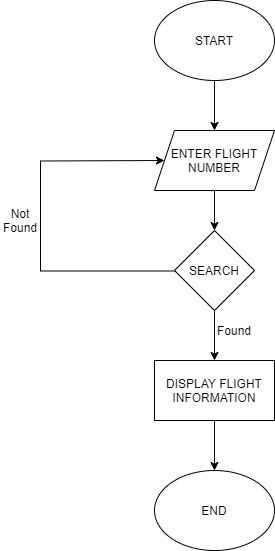

The diagram above was exported from draw.io. Its source (the exported page's mxGraphModel, read from the mxfile embedded in the PNG):
<mxGraphModel dx="1422" dy="705" grid="1" gridSize="10" guides="1" tooltips="1" connect="1" arrows="1" fold="1" page="1" pageScale="1" pageWidth="827" pageHeight="1169" math="0" shadow="0">
  <root>
    <mxCell id="ZcpyoKC1f4s94dC_n2fT-0" />
    <mxCell id="ZcpyoKC1f4s94dC_n2fT-1" parent="ZcpyoKC1f4s94dC_n2fT-0" />
    <mxCell id="DDVHqGIeMLquolIFddHx-1" value="" style="edgeStyle=orthogonalEdgeStyle;rounded=0;orthogonalLoop=1;jettySize=auto;html=1;" edge="1" parent="ZcpyoKC1f4s94dC_n2fT-1" source="ZcpyoKC1f4s94dC_n2fT-2" target="DDVHqGIeMLquolIFddHx-0">
      <mxGeometry relative="1" as="geometry" />
    </mxCell>
    <mxCell id="ZcpyoKC1f4s94dC_n2fT-2" value="START" style="ellipse;whiteSpace=wrap;html=1;" vertex="1" parent="ZcpyoKC1f4s94dC_n2fT-1">
      <mxGeometry x="354" y="40" width="120" height="80" as="geometry" />
    </mxCell>
    <mxCell id="ZcpyoKC1f4s94dC_n2fT-3" value="END" style="ellipse;whiteSpace=wrap;html=1;" vertex="1" parent="ZcpyoKC1f4s94dC_n2fT-1">
      <mxGeometry x="354" y="510" width="120" height="80" as="geometry" />
    </mxCell>
    <mxCell id="2darmvkmetHkvTnnsy9S-1" value="" style="edgeStyle=orthogonalEdgeStyle;rounded=0;orthogonalLoop=1;jettySize=auto;html=1;" edge="1" parent="ZcpyoKC1f4s94dC_n2fT-1" source="DDVHqGIeMLquolIFddHx-0" target="2darmvkmetHkvTnnsy9S-0">
      <mxGeometry relative="1" as="geometry" />
    </mxCell>
    <mxCell id="DDVHqGIeMLquolIFddHx-0" value="ENTER FLIGHT NUMBER" style="shape=parallelogram;perimeter=parallelogramPerimeter;whiteSpace=wrap;html=1;fixedSize=1;direction=west;" vertex="1" parent="ZcpyoKC1f4s94dC_n2fT-1">
      <mxGeometry x="354" y="170" width="120" height="60" as="geometry" />
    </mxCell>
    <mxCell id="hElXzkoWt2Lk7cIligpx-6" value="" style="edgeStyle=orthogonalEdgeStyle;rounded=0;orthogonalLoop=1;jettySize=auto;html=1;" edge="1" parent="ZcpyoKC1f4s94dC_n2fT-1" source="DDVHqGIeMLquolIFddHx-2" target="ZcpyoKC1f4s94dC_n2fT-3">
      <mxGeometry relative="1" as="geometry" />
    </mxCell>
    <mxCell id="DDVHqGIeMLquolIFddHx-2" value="DISPLAY FLIGHT INFORMATION" style="whiteSpace=wrap;html=1;" vertex="1" parent="ZcpyoKC1f4s94dC_n2fT-1">
      <mxGeometry x="354" y="400" width="120" height="60" as="geometry" />
    </mxCell>
    <mxCell id="hElXzkoWt2Lk7cIligpx-4" value="" style="edgeStyle=orthogonalEdgeStyle;rounded=0;orthogonalLoop=1;jettySize=auto;html=1;" edge="1" parent="ZcpyoKC1f4s94dC_n2fT-1" source="2darmvkmetHkvTnnsy9S-0" target="DDVHqGIeMLquolIFddHx-2">
      <mxGeometry relative="1" as="geometry" />
    </mxCell>
    <mxCell id="2darmvkmetHkvTnnsy9S-0" value="SEARCH" style="rhombus;whiteSpace=wrap;html=1;" vertex="1" parent="ZcpyoKC1f4s94dC_n2fT-1">
      <mxGeometry x="374" y="270" width="80" height="80" as="geometry" />
    </mxCell>
    <mxCell id="hElXzkoWt2Lk7cIligpx-0" value="" style="endArrow=none;html=1;entryX=0;entryY=0.5;entryDx=0;entryDy=0;" edge="1" parent="ZcpyoKC1f4s94dC_n2fT-1">
      <mxGeometry width="50" height="50" relative="1" as="geometry">
        <mxPoint x="240" y="310.5" as="sourcePoint" />
        <mxPoint x="374" y="310.5" as="targetPoint" />
      </mxGeometry>
    </mxCell>
    <mxCell id="hElXzkoWt2Lk7cIligpx-1" value="" style="endArrow=none;html=1;" edge="1" parent="ZcpyoKC1f4s94dC_n2fT-1">
      <mxGeometry width="50" height="50" relative="1" as="geometry">
        <mxPoint x="240" y="200.5" as="sourcePoint" />
        <mxPoint x="240" y="310.5" as="targetPoint" />
      </mxGeometry>
    </mxCell>
    <mxCell id="hElXzkoWt2Lk7cIligpx-2" value="" style="endArrow=classic;html=1;entryX=1;entryY=0.5;entryDx=0;entryDy=0;" edge="1" parent="ZcpyoKC1f4s94dC_n2fT-1" target="DDVHqGIeMLquolIFddHx-0">
      <mxGeometry width="50" height="50" relative="1" as="geometry">
        <mxPoint x="240" y="200.5" as="sourcePoint" />
        <mxPoint x="354" y="200" as="targetPoint" />
      </mxGeometry>
    </mxCell>
    <mxCell id="hElXzkoWt2Lk7cIligpx-3" value="Not Found" style="text;html=1;strokeColor=none;fillColor=none;align=center;verticalAlign=middle;whiteSpace=wrap;rounded=0;" vertex="1" parent="ZcpyoKC1f4s94dC_n2fT-1">
      <mxGeometry x="200" y="250" width="40" height="20" as="geometry" />
    </mxCell>
    <mxCell id="hElXzkoWt2Lk7cIligpx-5" value="Found" style="text;html=1;strokeColor=none;fillColor=none;align=center;verticalAlign=middle;whiteSpace=wrap;rounded=0;" vertex="1" parent="ZcpyoKC1f4s94dC_n2fT-1">
      <mxGeometry x="414" y="360" width="40" height="20" as="geometry" />
    </mxCell>
  </root>
</mxGraphModel>